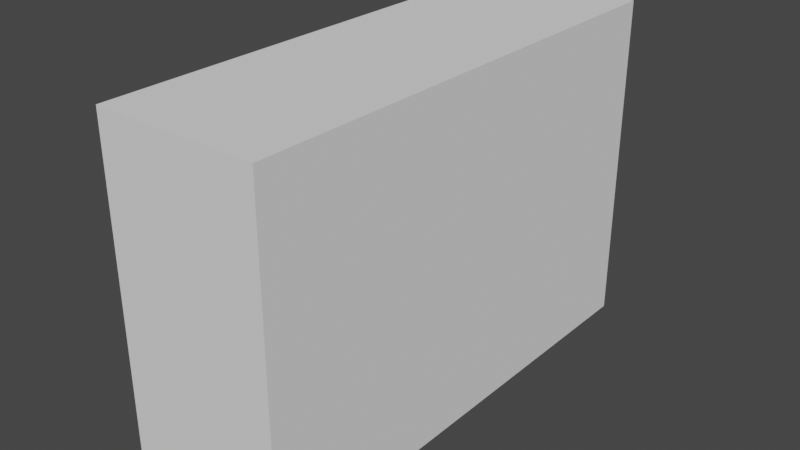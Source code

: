 # Source: shelf.blend  (saved by Blender 2.93.21; exported with 4.5.12 LTS)
import bpy
from mathutils import Matrix  # noqa: F401  (used for matrix-valued properties, if any)

bpy.ops.wm.read_factory_settings(use_empty=True)
scene = bpy.context.scene
scene.name = 'Scene'

# ---- node groups
ng_auto_smooth = bpy.data.node_groups.new('Auto Smooth', 'GeometryNodeTree')
_s = ng_auto_smooth.interface.new_socket(name='Geometry', in_out='OUTPUT', socket_type='NodeSocketGeometry')
_s = ng_auto_smooth.interface.new_socket(name='Geometry', in_out='INPUT', socket_type='NodeSocketGeometry')
_s = ng_auto_smooth.interface.new_socket(name='Angle', in_out='INPUT', socket_type='NodeSocketFloat')
_s.subtype = 'ANGLE'
_s.min_value = 0.0
_s.max_value = 3.142
ng_auto_smooth.is_modifier = True
_N = ng_auto_smooth.nodes; _L = ng_auto_smooth.links
n0 = _N.new('NodeGroupOutput'); n0.name = 'Group Output'; n0.location = (480, -100)
n1 = _N.new('NodeGroupInput'); n1.name = 'Group Input'; n1.location = (-420, -300)
n2 = _N.new('NodeGroupInput'); n2.name = 'Group Input.001'; n2.location = (-60, -100)
n3 = _N.new('GeometryNodeSetShadeSmooth'); n3.name = 'Set Shade Smooth'; n3.location = (120, -100)
n3.domain = 'EDGE'
n4 = _N.new('GeometryNodeSetShadeSmooth'); n4.name = 'Set Shade Smooth.001'; n4.location = (300, -100)
n5 = _N.new('GeometryNodeInputMeshEdgeAngle'); n5.name = 'Edge Angle'; n5.location = (-420, -220)
n6 = _N.new('GeometryNodeInputEdgeSmooth'); n6.name = 'Is Edge Smooth'; n6.location = (-60, -160)
n7 = _N.new('GeometryNodeInputShadeSmooth'); n7.name = 'Is Face Smooth'; n7.location = (-240, -340)
n8 = _N.new('FunctionNodeBooleanMath'); n8.name = 'Boolean Math'; n8.location = (-60, -220)
n9 = _N.new('FunctionNodeCompare'); n9.name = 'Compare'; n9.location = (-240, -180)
n9.operation = 'LESS_EQUAL'
_L.new(n5.outputs[0], n9.inputs[0])
_L.new(n4.outputs[0], n0.inputs[0])
_L.new(n1.outputs[1], n9.inputs[1])
_L.new(n9.outputs[0], n8.inputs[0])
_L.new(n7.outputs[0], n8.inputs[1])
_L.new(n2.outputs[0], n3.inputs[0])
_L.new(n6.outputs[0], n3.inputs[1])
_L.new(n3.outputs[0], n4.inputs[0])
_L.new(n8.outputs[0], n3.inputs[2])
n0.is_active_output = True

# ---- world
world_world = bpy.data.worlds.new('World'); scene.world = world_world
world_world.use_nodes = True; world_world.node_tree.nodes.clear()
_N = world_world.node_tree.nodes; _L = world_world.node_tree.links
n0 = _N.new('ShaderNodeOutputWorld'); n0.name = 'World Output'; n0.location = (300, 300)
n1 = _N.new('ShaderNodeBackground'); n1.name = 'Background'; n1.location = (10, 300)
n1.inputs[0].default_value = (0.05088, 0.05088, 0.05088, 1.0)
_L.new(n1.outputs[0], n0.inputs[0])
n0.is_active_output = True
world_world.color = (0.05088, 0.05088, 0.05088)
world_world.use_sun_shadow = False
world_world.sun_shadow_jitter_overblur = 0.0

# ---- meshes
me_box_001 = bpy.data.meshes.new('Box.001')
me_box_001.from_pydata([(-1.0, -2.9, 0.1), (-1.0, 2.9, 0.1), (1.0, -3.0, 0.0), (1.0, 3.0, 0.0), (-1.0, -2.9, 2.0), (-1.0, 2.9, 2.0), (1.0, -3.0, 2.1), (1.0, 3.0, 2.1), (-1.0, -3.0, 0.0), (-1.0, 3.0, 0.0), (-1.0, -3.0, 2.1), (-1.0, 3.0, 2.1), (0.8, -2.9, 0.1), (0.8, 2.9, 0.1), (0.8, -2.9, 2.0), (0.8, 2.9, 2.0)], [], [(8, 9, 3, 2), (6, 7, 11, 10), (4, 5, 15, 14), (11, 7, 3, 9), (7, 6, 2, 3), (6, 10, 8, 2), (0, 1, 9, 8), (4, 0, 8, 10), (5, 4, 10, 11), (1, 5, 11, 9), (14, 15, 13, 12), (1, 0, 12, 13), (5, 1, 13, 15), (0, 4, 14, 12)])
me_box_001.polygons.foreach_set('use_smooth', [True] * 14)
me_box_001.use_remesh_fix_poles = True
me_box_001.use_remesh_preserve_attributes = False
me_box_001.update()
me_box_002 = bpy.data.meshes.new('Box.002')
me_box_002.from_pydata([(-1.0, -2.9, 0.1), (-1.0, 2.9, 0.1), (1.0, -3.0, 0.1), (1.0, 3.0, 0.1), (-1.0, -2.9, 2.0), (-1.0, 2.9, 2.0), (1.0, -3.0, 2.1), (1.0, 3.0, 2.1), (-1.0, -3.0, 0.1), (-1.0, 3.0, 0.1), (-1.0, -3.0, 2.1), (-1.0, 3.0, 2.1), (0.8, -2.9, 0.1), (0.8, 2.9, 0.1), (0.8, -2.9, 2.0), (0.8, 2.9, 2.0)], [], [(9, 3, 13, 1), (6, 7, 11, 10), (4, 5, 15, 14), (11, 7, 3, 9), (7, 6, 2, 3), (6, 10, 8, 2), (3, 2, 12, 13), (4, 0, 8, 10), (5, 4, 10, 11), (1, 5, 11, 9), (14, 15, 13, 12), (2, 8, 0, 12), (5, 1, 13, 15), (0, 4, 14, 12)])
me_box_002.polygons.foreach_set('use_smooth', [True] * 14)
me_box_002.use_remesh_fix_poles = True
me_box_002.use_remesh_preserve_attributes = False
me_box_002.update()

# ---- objects
ob_shelfbase = bpy.data.objects.new('shelfBase', me_box_001)
ob_shelf = bpy.data.objects.new('shelf', me_box_002)

# ---- transforms, parenting, visibility, modifiers, constraints
ob_shelfbase.location = (0.0, 0.0, 0.0)
_m = ob_shelfbase.modifiers.new('Auto Smooth', 'NODES')
_m.node_group = ng_auto_smooth
_gi = [s.identifier for s in ng_auto_smooth.interface.items_tree if s.item_type == 'SOCKET' and s.in_out == 'INPUT']
_m[_gi[1]] = 0.5236  # Angle
ob_shelf.location = (0.0, 0.0, 2.0)
_m = ob_shelf.modifiers.new('Auto Smooth', 'NODES')
_m.node_group = ng_auto_smooth
_gi = [s.identifier for s in ng_auto_smooth.interface.items_tree if s.item_type == 'SOCKET' and s.in_out == 'INPUT']
_m[_gi[1]] = 0.5236  # Angle

# ---- collection membership
scene.collection.objects.link(ob_shelfbase)
scene.collection.objects.link(ob_shelf)

# ---- scene / render settings (as saved in the file)
scene.frame_start = 1; scene.frame_end = 250; scene.frame_set(1)
scene.render.engine = 'BLENDER_EEVEE_NEXT'
scene.cycles.use_denoising = False
scene.cycles.samples = 128
scene.cycles.sampling_pattern = 'TABULATED_SOBOL'
scene.cycles.use_adaptive_sampling = False
scene.cycles.use_light_tree = False
scene.eevee.use_gtao = True
scene.view_settings.view_transform = 'Filmic'
bpy.context.view_layer.update()

# ---- added for rendering (the .blend has no active camera and no usable light): camera, sun
cam_auto = bpy.data.cameras.new('AutoCamera')
cam_auto.lens = 50.0
cam_auto.sensor_width = 36.0
cam_auto.clip_end = 1000.0
ob_auto_camera = bpy.data.objects.new('AutoCamera', cam_auto)
scene.collection.objects.link(ob_auto_camera)
ob_auto_camera.location = (6.97364, -8.36837, 7.62891)
ob_auto_camera.rotation_euler = (1.09748, -7.21219e-08, 0.694738)
scene.camera = ob_auto_camera
light_auto_sun = bpy.data.lights.new('AutoSun', 'SUN')
light_auto_sun.energy = 3.0
light_auto_sun.angle = 0.0523599
ob_auto_sun = bpy.data.objects.new('AutoSun', light_auto_sun)
scene.collection.objects.link(ob_auto_sun)
ob_auto_sun.rotation_euler = (0.872665, 0.174533, 0.523599)
bpy.context.view_layer.update()
